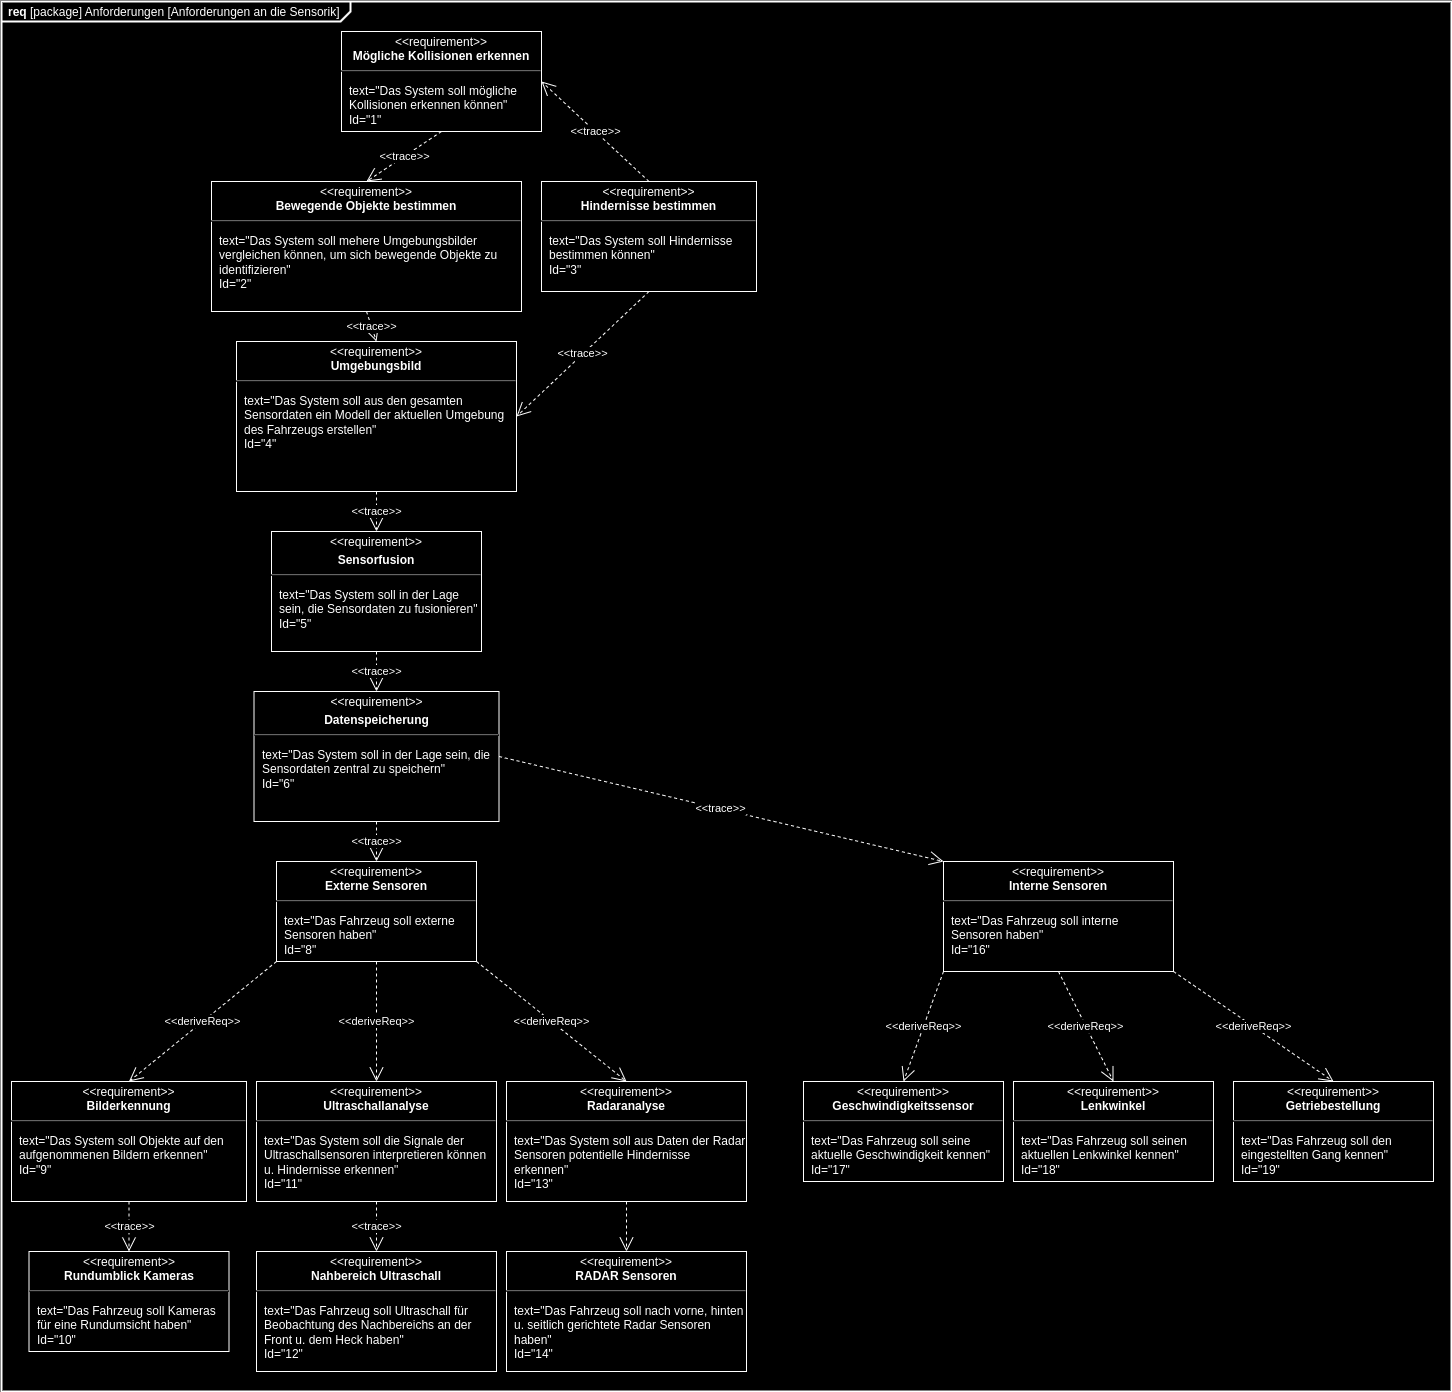

The diagram above was exported from draw.io. Its source (the exported page's mxGraphModel, read from the mxfile embedded in the PNG):
<mxGraphModel dx="1434" dy="1852" grid="1" gridSize="10" guides="1" tooltips="1" connect="1" arrows="1" fold="1" page="1" pageScale="1" pageWidth="850" pageHeight="1100" math="0" shadow="0">
  <root>
    <mxCell id="0" />
    <mxCell id="1" parent="0" />
    <mxCell id="ZivWDwuMXYU26zEM_INp-21" value="&lt;p style=&quot;margin:0px;margin-top:4px;margin-left:7px;text-align:left;&quot;&gt;&lt;b&gt;req&lt;/b&gt;&amp;nbsp;[package] Anforderungen [Anforderungen an die Sensorik]&lt;/p&gt;" style="html=1;shape=mxgraph.sysml.package;overflow=fill;labelX=349;strokeWidth=2;align=center;" parent="1" vertex="1">
      <mxGeometry x="40" y="-750" width="1450" height="1390" as="geometry" />
    </mxCell>
    <mxCell id="ZivWDwuMXYU26zEM_INp-5" value="&lt;p style=&quot;margin:0px;margin-top:4px;text-align:center;&quot;&gt;&amp;lt;&amp;lt;requirement&amp;gt;&amp;gt;&lt;br&gt;&lt;b&gt;Rundumblick Kameras&lt;/b&gt;&lt;/p&gt;&lt;hr&gt;&lt;p&gt;&lt;/p&gt;&lt;p style=&quot;margin:0px;margin-left:8px;text-align:left;&quot;&gt;text=&quot;Das Fahrzeug soll Kameras für eine Rundumsicht haben&quot;&lt;br&gt;Id=&quot;10&quot;&lt;/p&gt;" style="shape=rect;overflow=fill;html=1;whiteSpace=wrap;align=center;" parent="1" vertex="1">
      <mxGeometry x="67.5" y="500" width="200" height="100" as="geometry" />
    </mxCell>
    <mxCell id="ZivWDwuMXYU26zEM_INp-9" value="&lt;p style=&quot;margin:0px;margin-top:4px;text-align:center;&quot;&gt;&amp;lt;&amp;lt;requirement&amp;gt;&amp;gt;&lt;br&gt;&lt;b&gt;Nahbereich Ultraschall&lt;/b&gt;&lt;/p&gt;&lt;hr&gt;&lt;p&gt;&lt;/p&gt;&lt;p style=&quot;margin:0px;margin-left:8px;text-align:left;&quot;&gt;text=&quot;Das Fahrzeug soll Ultraschall für Beobachtung des Nachbereichs an der Front u. dem Heck haben&quot;&lt;br&gt;Id=&quot;12&quot;&lt;/p&gt;" style="shape=rect;overflow=fill;html=1;whiteSpace=wrap;align=center;" parent="1" vertex="1">
      <mxGeometry x="295" y="500" width="240" height="120" as="geometry" />
    </mxCell>
    <mxCell id="ZivWDwuMXYU26zEM_INp-12" value="&lt;p style=&quot;margin:0px;margin-top:4px;text-align:center;&quot;&gt;&amp;lt;&amp;lt;requirement&amp;gt;&amp;gt;&lt;br&gt;&lt;b&gt;Bilderkennung&lt;/b&gt;&lt;/p&gt;&lt;hr&gt;&lt;p&gt;&lt;/p&gt;&lt;p style=&quot;margin:0px;margin-left:8px;text-align:left;&quot;&gt;text=&quot;Das System soll Objekte auf den aufgenommenen Bildern erkennen&quot;&lt;br&gt;Id=&quot;9&quot;&lt;/p&gt;" style="shape=rect;overflow=fill;html=1;whiteSpace=wrap;align=center;" parent="1" vertex="1">
      <mxGeometry x="50" y="330" width="235" height="120" as="geometry" />
    </mxCell>
    <mxCell id="ZivWDwuMXYU26zEM_INp-13" value="&lt;p style=&quot;margin:0px;margin-top:4px;text-align:center;&quot;&gt;&amp;lt;&amp;lt;requirement&amp;gt;&amp;gt;&lt;br&gt;&lt;b&gt;Radaranalyse&lt;/b&gt;&lt;/p&gt;&lt;hr&gt;&lt;p&gt;&lt;/p&gt;&lt;p style=&quot;margin:0px;margin-left:8px;text-align:left;&quot;&gt;text=&quot;Das System soll aus Daten der Radar Sensoren potentielle Hindernisse erkennen&quot;&lt;br&gt;Id=&quot;13&quot;&lt;/p&gt;" style="shape=rect;overflow=fill;html=1;whiteSpace=wrap;align=center;" parent="1" vertex="1">
      <mxGeometry x="545" y="330" width="240" height="120" as="geometry" />
    </mxCell>
    <mxCell id="ZivWDwuMXYU26zEM_INp-14" value="&lt;p style=&quot;margin:0px;margin-top:4px;text-align:center;&quot;&gt;&amp;lt;&amp;lt;requirement&amp;gt;&amp;gt;&lt;br&gt;&lt;b&gt;Ultraschallanalyse&lt;/b&gt;&lt;/p&gt;&lt;hr&gt;&lt;p&gt;&lt;/p&gt;&lt;p style=&quot;margin:0px;margin-left:8px;text-align:left;&quot;&gt;text=&quot;Das System soll die Signale der Ultraschall&lt;span style=&quot;background-color: initial;&quot;&gt;sensoren interpretieren können u. Hindernisse erkennen&quot;&lt;/span&gt;&lt;/p&gt;&lt;p style=&quot;margin:0px;margin-left:8px;text-align:left;&quot;&gt;Id=&quot;11&quot;&lt;/p&gt;" style="shape=rect;overflow=fill;html=1;whiteSpace=wrap;align=center;" parent="1" vertex="1">
      <mxGeometry x="295" y="330" width="240" height="120" as="geometry" />
    </mxCell>
    <mxCell id="ZivWDwuMXYU26zEM_INp-16" value="&lt;p style=&quot;margin:0px;margin-top:4px;text-align:center;&quot;&gt;&amp;lt;&amp;lt;requirement&amp;gt;&amp;gt;&lt;br&gt;&lt;b&gt;Umgebungsbild&lt;/b&gt;&lt;/p&gt;&lt;hr&gt;&lt;p&gt;&lt;/p&gt;&lt;p style=&quot;margin:0px;margin-left:8px;text-align:left;&quot;&gt;text=&quot;Das System soll aus den gesamten Sensordaten ein Modell der aktuellen Umgebung des Fahrzeugs erstellen&quot;&lt;br&gt;Id=&quot;4&quot;&lt;/p&gt;" style="shape=rect;overflow=fill;html=1;whiteSpace=wrap;align=center;" parent="1" vertex="1">
      <mxGeometry x="275" y="-410" width="280" height="150" as="geometry" />
    </mxCell>
    <mxCell id="ZivWDwuMXYU26zEM_INp-17" value="&lt;p style=&quot;margin:0px;margin-top:4px;text-align:center;&quot;&gt;&amp;lt;&amp;lt;requirement&amp;gt;&amp;gt;&lt;br&gt;&lt;b&gt;Bewegende Objekte bestimmen&lt;/b&gt;&lt;/p&gt;&lt;hr&gt;&lt;p&gt;&lt;/p&gt;&lt;p style=&quot;margin:0px;margin-left:8px;text-align:left;&quot;&gt;text=&quot;Das System soll mehere Umgebungsbilder vergleichen können, um sich bewegende Objekte zu identifizieren&quot;&lt;br&gt;Id=&quot;2&quot;&lt;/p&gt;" style="shape=rect;overflow=fill;html=1;whiteSpace=wrap;align=center;" parent="1" vertex="1">
      <mxGeometry x="250" y="-570" width="310" height="130" as="geometry" />
    </mxCell>
    <mxCell id="ZivWDwuMXYU26zEM_INp-18" value="&lt;p style=&quot;margin:0px;margin-top:4px;text-align:center;&quot;&gt;&amp;lt;&amp;lt;requirement&amp;gt;&amp;gt;&lt;br&gt;&lt;b&gt;Mögliche Kollisionen erkennen&lt;/b&gt;&lt;/p&gt;&lt;hr&gt;&lt;p&gt;&lt;/p&gt;&lt;p style=&quot;margin:0px;margin-left:8px;text-align:left;&quot;&gt;text=&quot;Das System soll mögliche Kollisionen erkennen können&quot;&lt;br&gt;Id=&quot;1&quot;&lt;/p&gt;" style="shape=rect;overflow=fill;html=1;whiteSpace=wrap;align=center;" parent="1" vertex="1">
      <mxGeometry x="380" y="-720" width="200" height="100" as="geometry" />
    </mxCell>
    <mxCell id="ZivWDwuMXYU26zEM_INp-31" value="&amp;lt;&amp;lt;trace&amp;gt;&amp;gt;" style="endArrow=open;html=1;edgeStyle=none;endSize=12;dashed=1;rounded=0;exitX=0.5;exitY=1;exitDx=0;exitDy=0;entryX=0.5;entryY=0;entryDx=0;entryDy=0;" parent="1" source="ZivWDwuMXYU26zEM_INp-12" target="ZivWDwuMXYU26zEM_INp-5" edge="1">
      <mxGeometry x="0.0024" relative="1" as="geometry">
        <mxPoint x="227" y="669" as="sourcePoint" />
        <mxPoint x="225" y="700" as="targetPoint" />
        <mxPoint as="offset" />
      </mxGeometry>
    </mxCell>
    <mxCell id="ZivWDwuMXYU26zEM_INp-32" value="&amp;lt;&amp;lt;trace&amp;gt;&amp;gt;" style="endArrow=open;html=1;edgeStyle=none;endSize=12;dashed=1;rounded=0;exitX=0.5;exitY=1;exitDx=0;exitDy=0;entryX=0.5;entryY=0;entryDx=0;entryDy=0;" parent="1" source="ZivWDwuMXYU26zEM_INp-14" target="ZivWDwuMXYU26zEM_INp-9" edge="1">
      <mxGeometry relative="1" as="geometry">
        <mxPoint x="237" y="679" as="sourcePoint" />
        <mxPoint x="235" y="710" as="targetPoint" />
      </mxGeometry>
    </mxCell>
    <mxCell id="ZivWDwuMXYU26zEM_INp-34" value="&amp;lt;&amp;lt;deriveReq&amp;gt;&amp;gt;" style="endArrow=open;html=1;edgeStyle=none;endSize=12;dashed=1;rounded=0;exitX=0;exitY=1;exitDx=0;exitDy=0;entryX=0.5;entryY=0;entryDx=0;entryDy=0;" parent="1" source="kql1UV2FeJ1EaoSSqhS6-2" target="ZivWDwuMXYU26zEM_INp-12" edge="1">
      <mxGeometry relative="1" as="geometry">
        <mxPoint x="339.5" y="30" as="sourcePoint" />
        <mxPoint x="262" y="540" as="targetPoint" />
      </mxGeometry>
    </mxCell>
    <mxCell id="ZivWDwuMXYU26zEM_INp-35" value="&amp;lt;&amp;lt;deriveReq&amp;gt;&amp;gt;" style="endArrow=open;html=1;edgeStyle=none;endSize=12;dashed=1;rounded=0;exitX=0.5;exitY=1;exitDx=0;exitDy=0;entryX=0.5;entryY=0;entryDx=0;entryDy=0;" parent="1" source="kql1UV2FeJ1EaoSSqhS6-2" target="ZivWDwuMXYU26zEM_INp-14" edge="1">
      <mxGeometry relative="1" as="geometry">
        <mxPoint x="407" y="30" as="sourcePoint" />
        <mxPoint x="272" y="550" as="targetPoint" />
      </mxGeometry>
    </mxCell>
    <mxCell id="ZivWDwuMXYU26zEM_INp-36" value="&amp;lt;&amp;lt;deriveReq&amp;gt;&amp;gt;" style="endArrow=open;html=1;edgeStyle=none;endSize=12;dashed=1;rounded=0;exitX=1;exitY=1;exitDx=0;exitDy=0;entryX=0.5;entryY=0;entryDx=0;entryDy=0;" parent="1" source="kql1UV2FeJ1EaoSSqhS6-2" target="ZivWDwuMXYU26zEM_INp-13" edge="1">
      <mxGeometry relative="1" as="geometry">
        <mxPoint x="474.5" y="30" as="sourcePoint" />
        <mxPoint x="282" y="560" as="targetPoint" />
      </mxGeometry>
    </mxCell>
    <mxCell id="ZivWDwuMXYU26zEM_INp-37" value="&amp;lt;&amp;lt;trace&amp;gt;&amp;gt;" style="endArrow=open;html=1;edgeStyle=none;endSize=12;dashed=1;rounded=0;exitX=0.5;exitY=1;exitDx=0;exitDy=0;entryX=0.5;entryY=0;entryDx=0;entryDy=0;" parent="1" source="ZivWDwuMXYU26zEM_INp-17" target="ZivWDwuMXYU26zEM_INp-16" edge="1">
      <mxGeometry relative="1" as="geometry">
        <mxPoint x="292" y="-41" as="sourcePoint" />
        <mxPoint x="290" y="-10" as="targetPoint" />
      </mxGeometry>
    </mxCell>
    <mxCell id="ZivWDwuMXYU26zEM_INp-38" value="&lt;div&gt;&amp;lt;&amp;lt;trace&amp;gt;&amp;gt;&lt;/div&gt;" style="endArrow=open;html=1;edgeStyle=none;endSize=12;dashed=1;rounded=0;exitX=0.5;exitY=1;exitDx=0;exitDy=0;entryX=0.5;entryY=0;entryDx=0;entryDy=0;" parent="1" source="ZivWDwuMXYU26zEM_INp-18" target="ZivWDwuMXYU26zEM_INp-17" edge="1">
      <mxGeometry relative="1" as="geometry">
        <mxPoint x="640" y="-700" as="sourcePoint" />
        <mxPoint x="740" y="-580" as="targetPoint" />
      </mxGeometry>
    </mxCell>
    <mxCell id="ZivWDwuMXYU26zEM_INp-39" value="&lt;p style=&quot;margin:0px;margin-top:4px;text-align:center;&quot;&gt;&amp;lt;&amp;lt;requirement&amp;gt;&amp;gt;&lt;br&gt;&lt;b&gt;Hindernisse bestimmen&lt;/b&gt;&lt;/p&gt;&lt;hr&gt;&lt;p&gt;&lt;/p&gt;&lt;p style=&quot;margin:0px;margin-left:8px;text-align:left;&quot;&gt;text=&quot;Das System soll Hindernisse bestimmen können&quot;&lt;br&gt;Id=&quot;3&quot;&lt;/p&gt;" style="shape=rect;overflow=fill;html=1;whiteSpace=wrap;align=center;" parent="1" vertex="1">
      <mxGeometry x="580" y="-570" width="215" height="110" as="geometry" />
    </mxCell>
    <mxCell id="ZivWDwuMXYU26zEM_INp-40" value="&amp;lt;&amp;lt;trace&amp;gt;&amp;gt;" style="endArrow=open;html=1;edgeStyle=none;endSize=12;dashed=1;rounded=0;exitX=0.5;exitY=0;exitDx=0;exitDy=0;entryX=1;entryY=0.5;entryDx=0;entryDy=0;" parent="1" source="ZivWDwuMXYU26zEM_INp-39" target="ZivWDwuMXYU26zEM_INp-18" edge="1">
      <mxGeometry relative="1" as="geometry">
        <mxPoint x="425" y="-910" as="sourcePoint" />
        <mxPoint x="425" y="-860" as="targetPoint" />
      </mxGeometry>
    </mxCell>
    <mxCell id="ZivWDwuMXYU26zEM_INp-42" value="&amp;lt;&amp;lt;trace&amp;gt;&amp;gt;" style="endArrow=open;html=1;edgeStyle=none;endSize=12;dashed=1;rounded=0;exitX=0.5;exitY=1;exitDx=0;exitDy=0;entryX=1;entryY=0.5;entryDx=0;entryDy=0;" parent="1" source="ZivWDwuMXYU26zEM_INp-39" target="ZivWDwuMXYU26zEM_INp-16" edge="1">
      <mxGeometry relative="1" as="geometry">
        <mxPoint x="445" y="-890" as="sourcePoint" />
        <mxPoint x="445" y="-840" as="targetPoint" />
      </mxGeometry>
    </mxCell>
    <mxCell id="ZivWDwuMXYU26zEM_INp-43" value="&lt;p style=&quot;margin:0px;margin-top:4px;text-align:center;&quot;&gt;&amp;lt;&amp;lt;requirement&amp;gt;&amp;gt;&lt;br&gt;&lt;b&gt;Getriebestellung&lt;/b&gt;&lt;/p&gt;&lt;hr&gt;&lt;p&gt;&lt;/p&gt;&lt;p style=&quot;margin:0px;margin-left:8px;text-align:left;&quot;&gt;text=&quot;Das Fahrzeug soll den eingestellten Gang kennen&quot;&lt;br&gt;Id=&quot;19&quot;&lt;/p&gt;" style="shape=rect;overflow=fill;html=1;whiteSpace=wrap;align=center;" parent="1" vertex="1">
      <mxGeometry x="1272" y="330" width="200" height="100" as="geometry" />
    </mxCell>
    <mxCell id="ZivWDwuMXYU26zEM_INp-44" value="&lt;p style=&quot;margin:0px;margin-top:4px;text-align:center;&quot;&gt;&amp;lt;&amp;lt;requirement&amp;gt;&amp;gt;&lt;br&gt;&lt;b&gt;Geschwindigkeitssensor&lt;/b&gt;&lt;/p&gt;&lt;hr&gt;&lt;p&gt;&lt;/p&gt;&lt;p style=&quot;margin:0px;margin-left:8px;text-align:left;&quot;&gt;text=&quot;Das Fahrzeug soll seine aktuelle Geschwindigkeit kennen&quot;&lt;br&gt;Id=&quot;17&quot;&lt;/p&gt;" style="shape=rect;overflow=fill;html=1;whiteSpace=wrap;align=center;" parent="1" vertex="1">
      <mxGeometry x="842" y="330" width="200" height="100" as="geometry" />
    </mxCell>
    <mxCell id="ZivWDwuMXYU26zEM_INp-45" value="&lt;p style=&quot;margin:0px;margin-top:4px;text-align:center;&quot;&gt;&amp;lt;&amp;lt;requirement&amp;gt;&amp;gt;&lt;br&gt;&lt;b&gt;Lenkwinkel&lt;/b&gt;&lt;/p&gt;&lt;hr&gt;&lt;p&gt;&lt;/p&gt;&lt;p style=&quot;margin:0px;margin-left:8px;text-align:left;&quot;&gt;text=&quot;Das Fahrzeug soll seinen aktuellen Lenkwinkel kennen&quot;&lt;br&gt;Id=&quot;18&quot;&lt;/p&gt;" style="shape=rect;overflow=fill;html=1;whiteSpace=wrap;align=center;" parent="1" vertex="1">
      <mxGeometry x="1052" y="330" width="200" height="100" as="geometry" />
    </mxCell>
    <mxCell id="kql1UV2FeJ1EaoSSqhS6-1" value="&lt;p style=&quot;margin:0px;margin-top:4px;text-align:center;&quot;&gt;&amp;lt;&amp;lt;requirement&amp;gt;&amp;gt;&lt;br&gt;&lt;b&gt;Interne Sensoren&lt;/b&gt;&lt;/p&gt;&lt;hr&gt;&lt;p&gt;&lt;/p&gt;&lt;p style=&quot;margin:0px;margin-left:8px;text-align:left;&quot;&gt;text=&quot;Das Fahrzeug soll interne Sensoren haben&quot;&lt;br&gt;Id=&quot;16&quot;&lt;/p&gt;" style="shape=rect;overflow=fill;html=1;whiteSpace=wrap;align=center;" parent="1" vertex="1">
      <mxGeometry x="982" y="110" width="230" height="110" as="geometry" />
    </mxCell>
    <mxCell id="kql1UV2FeJ1EaoSSqhS6-2" value="&lt;p style=&quot;margin:0px;margin-top:4px;text-align:center;&quot;&gt;&amp;lt;&amp;lt;requirement&amp;gt;&amp;gt;&lt;br&gt;&lt;b&gt;Externe Sensoren&lt;/b&gt;&lt;/p&gt;&lt;hr&gt;&lt;p&gt;&lt;/p&gt;&lt;p style=&quot;margin:0px;margin-left:8px;text-align:left;&quot;&gt;text=&quot;Das Fahrzeug soll externe Sensoren haben&quot;&lt;br&gt;Id=&quot;8&quot;&lt;/p&gt;" style="shape=rect;overflow=fill;html=1;whiteSpace=wrap;align=center;" parent="1" vertex="1">
      <mxGeometry x="315" y="110" width="200" height="100" as="geometry" />
    </mxCell>
    <mxCell id="kql1UV2FeJ1EaoSSqhS6-3" value="&amp;lt;&amp;lt;trace&amp;gt;&amp;gt;" style="endArrow=open;html=1;edgeStyle=none;endSize=12;dashed=1;rounded=0;entryX=0.5;entryY=0;entryDx=0;entryDy=0;exitX=0.5;exitY=1;exitDx=0;exitDy=0;" parent="1" source="Xa42C8FGXvbnhTCfCQw9-4" target="kql1UV2FeJ1EaoSSqhS6-2" edge="1">
      <mxGeometry relative="1" as="geometry">
        <mxPoint x="415" y="60" as="sourcePoint" />
        <mxPoint x="423" y="-240" as="targetPoint" />
      </mxGeometry>
    </mxCell>
    <mxCell id="kql1UV2FeJ1EaoSSqhS6-4" value="&amp;lt;&amp;lt;deriveReq&amp;gt;&amp;gt;" style="endArrow=open;html=1;edgeStyle=none;endSize=12;dashed=1;rounded=0;exitX=0;exitY=1;exitDx=0;exitDy=0;entryX=0.5;entryY=0;entryDx=0;entryDy=0;" parent="1" source="kql1UV2FeJ1EaoSSqhS6-1" target="ZivWDwuMXYU26zEM_INp-44" edge="1">
      <mxGeometry relative="1" as="geometry">
        <mxPoint x="427" y="230" as="sourcePoint" />
        <mxPoint x="435" y="350" as="targetPoint" />
      </mxGeometry>
    </mxCell>
    <mxCell id="kql1UV2FeJ1EaoSSqhS6-5" value="&amp;lt;&amp;lt;deriveReq&amp;gt;&amp;gt;" style="endArrow=open;html=1;edgeStyle=none;endSize=12;dashed=1;rounded=0;exitX=0.5;exitY=1;exitDx=0;exitDy=0;entryX=0.5;entryY=0;entryDx=0;entryDy=0;" parent="1" source="kql1UV2FeJ1EaoSSqhS6-1" target="ZivWDwuMXYU26zEM_INp-45" edge="1">
      <mxGeometry relative="1" as="geometry">
        <mxPoint x="437" y="240" as="sourcePoint" />
        <mxPoint x="445" y="360" as="targetPoint" />
      </mxGeometry>
    </mxCell>
    <mxCell id="kql1UV2FeJ1EaoSSqhS6-6" value="&amp;lt;&amp;lt;deriveReq&amp;gt;&amp;gt;" style="endArrow=open;html=1;edgeStyle=none;endSize=12;dashed=1;rounded=0;exitX=1;exitY=1;exitDx=0;exitDy=0;entryX=0.5;entryY=0;entryDx=0;entryDy=0;" parent="1" source="kql1UV2FeJ1EaoSSqhS6-1" target="ZivWDwuMXYU26zEM_INp-43" edge="1">
      <mxGeometry relative="1" as="geometry">
        <mxPoint x="447" y="250" as="sourcePoint" />
        <mxPoint x="455" y="370" as="targetPoint" />
      </mxGeometry>
    </mxCell>
    <mxCell id="kql1UV2FeJ1EaoSSqhS6-7" value="&amp;lt;&amp;lt;trace&amp;gt;&amp;gt;" style="endArrow=open;html=1;edgeStyle=none;endSize=12;dashed=1;rounded=0;exitX=1;exitY=0.5;exitDx=0;exitDy=0;entryX=0;entryY=0;entryDx=0;entryDy=0;" parent="1" source="Xa42C8FGXvbnhTCfCQw9-4" target="kql1UV2FeJ1EaoSSqhS6-1" edge="1">
      <mxGeometry relative="1" as="geometry">
        <mxPoint x="515" y="10" as="sourcePoint" />
        <mxPoint x="463" y="-200" as="targetPoint" />
      </mxGeometry>
    </mxCell>
    <mxCell id="-LhFyR1HotX3XMiDyxFP-3" value="&amp;lt;&amp;lt;trace&amp;gt;&amp;gt;" style="endArrow=open;html=1;edgeStyle=none;endSize=12;dashed=1;rounded=0;exitX=0.5;exitY=1;exitDx=0;exitDy=0;entryX=0.5;entryY=0;entryDx=0;entryDy=0;" parent="1" source="ZivWDwuMXYU26zEM_INp-16" target="Xa42C8FGXvbnhTCfCQw9-3" edge="1">
      <mxGeometry relative="1" as="geometry">
        <mxPoint x="415" y="-410" as="sourcePoint" />
        <mxPoint x="415" y="-360" as="targetPoint" />
      </mxGeometry>
    </mxCell>
    <mxCell id="Xa42C8FGXvbnhTCfCQw9-1" value="" style="endArrow=open;html=1;edgeStyle=none;endSize=12;dashed=1;rounded=0;exitX=0.5;exitY=1;exitDx=0;exitDy=0;" parent="1" source="ZivWDwuMXYU26zEM_INp-13" target="ZivWDwuMXYU26zEM_INp-10" edge="1">
      <mxGeometry relative="1" as="geometry">
        <mxPoint x="665" y="450" as="sourcePoint" />
        <mxPoint x="665" y="660" as="targetPoint" />
      </mxGeometry>
    </mxCell>
    <mxCell id="ZivWDwuMXYU26zEM_INp-10" value="&lt;p style=&quot;margin:0px;margin-top:4px;text-align:center;&quot;&gt;&amp;lt;&amp;lt;requirement&amp;gt;&amp;gt;&lt;br&gt;&lt;b&gt;RADAR Sensoren&lt;/b&gt;&lt;/p&gt;&lt;hr&gt;&lt;p&gt;&lt;/p&gt;&lt;p style=&quot;margin:0px;margin-left:8px;text-align:left;&quot;&gt;text=&quot;Das Fahrzeug soll nach vorne, hinten u. seitlich gerichtete Radar Sensoren haben&quot;&lt;br&gt;Id=&quot;14&quot;&lt;/p&gt;" style="shape=rect;overflow=fill;html=1;whiteSpace=wrap;align=center;" parent="1" vertex="1">
      <mxGeometry x="545" y="500" width="240" height="120" as="geometry" />
    </mxCell>
    <mxCell id="Xa42C8FGXvbnhTCfCQw9-3" value="&lt;p style=&quot;margin:0px;margin-top:4px;text-align:center;&quot;&gt;&amp;lt;&amp;lt;requirement&amp;gt;&amp;gt;&lt;b&gt;&lt;br&gt;&lt;/b&gt;&lt;/p&gt;&lt;p style=&quot;margin:0px;margin-top:4px;text-align:center;&quot;&gt;&lt;b&gt;Sensorfusion&lt;/b&gt;&lt;br&gt;&lt;/p&gt;&lt;hr&gt;&lt;p&gt;&lt;/p&gt;&lt;p style=&quot;margin:0px;margin-left:8px;text-align:left;&quot;&gt;text=&quot;Das System soll in der Lage sein, die Sensordaten zu fusionieren&quot;&lt;br&gt;Id=&quot;5&quot;&lt;/p&gt;" style="shape=rect;overflow=fill;html=1;whiteSpace=wrap;align=center;" parent="1" vertex="1">
      <mxGeometry x="310" y="-220" width="210" height="120" as="geometry" />
    </mxCell>
    <mxCell id="Xa42C8FGXvbnhTCfCQw9-4" value="&lt;p style=&quot;margin:0px;margin-top:4px;text-align:center;&quot;&gt;&amp;lt;&amp;lt;requirement&amp;gt;&amp;gt;&lt;b&gt;&lt;br&gt;&lt;/b&gt;&lt;/p&gt;&lt;p style=&quot;margin:0px;margin-top:4px;text-align:center;&quot;&gt;&lt;b&gt;Datenspeicherung&lt;/b&gt;&lt;br&gt;&lt;/p&gt;&lt;hr&gt;&lt;p&gt;&lt;/p&gt;&lt;p style=&quot;margin:0px;margin-left:8px;text-align:left;&quot;&gt;text=&quot;Das System soll in der Lage sein, die Sensordaten zentral zu speichern&quot;&lt;br&gt;Id=&quot;6&quot;&lt;/p&gt;" style="shape=rect;overflow=fill;html=1;whiteSpace=wrap;align=center;" parent="1" vertex="1">
      <mxGeometry x="292.5" y="-60" width="245" height="130" as="geometry" />
    </mxCell>
    <mxCell id="Xa42C8FGXvbnhTCfCQw9-5" value="&amp;lt;&amp;lt;trace&amp;gt;&amp;gt;" style="endArrow=open;html=1;edgeStyle=none;endSize=12;dashed=1;rounded=0;exitX=0.5;exitY=1;exitDx=0;exitDy=0;entryX=0.5;entryY=0;entryDx=0;entryDy=0;" parent="1" source="Xa42C8FGXvbnhTCfCQw9-3" target="Xa42C8FGXvbnhTCfCQw9-4" edge="1">
      <mxGeometry relative="1" as="geometry">
        <mxPoint x="740" y="-210" as="sourcePoint" />
        <mxPoint x="740" y="-140" as="targetPoint" />
      </mxGeometry>
    </mxCell>
  </root>
</mxGraphModel>